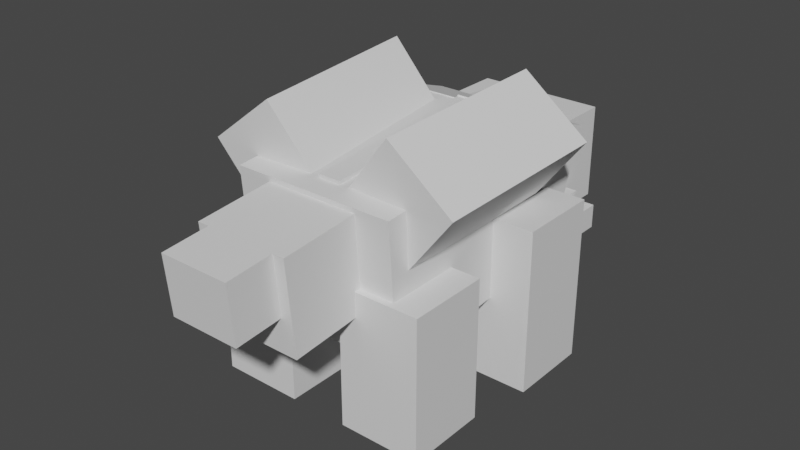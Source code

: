 # Source: grotle.blend  (saved by Blender 2.81.16; exported with 4.5.12 LTS)
import bpy
from mathutils import Matrix  # noqa: F401  (used for matrix-valued properties, if any)

bpy.ops.wm.read_factory_settings(use_empty=True)
scene = bpy.context.scene
scene.name = 'Scene'

# ---- collections
col_collection = bpy.data.collections.new('Collection'); scene.collection.children.link(col_collection)

# ---- materials (node trees are filled in below, after node groups)
mat_default_obj = bpy.data.materials.new('Default OBJ')
mat_default_obj.use_transparent_shadow = False

# ---- material node trees
mat_default_obj.use_nodes = True; mat_default_obj.node_tree.nodes.clear()
_N = mat_default_obj.node_tree.nodes; _L = mat_default_obj.node_tree.links
n0 = _N.new('ShaderNodeOutputMaterial'); n0.name = 'Material Output'; n0.location = (300, 300)
n1 = _N.new('ShaderNodeBsdfPrincipled'); n1.name = 'Principled BSDF'; n1.location = (10, 300)
n1.distribution = 'GGX'
n1.subsurface_method = 'BURLEY'
n1.inputs[3].default_value = 1.45
n1.inputs[27].default_value = (0.0, 0.0, 0.0, 1.0)
n1.inputs[28].default_value = 1.0
_L.new(n1.outputs[0], n0.inputs[0])
n0.is_active_output = True

# ---- world
world_world = bpy.data.worlds.new('World'); scene.world = world_world
world_world.use_nodes = True; world_world.node_tree.nodes.clear()
_N = world_world.node_tree.nodes; _L = world_world.node_tree.links
n0 = _N.new('ShaderNodeOutputWorld'); n0.name = 'World Output'; n0.location = (300, 300)
n1 = _N.new('ShaderNodeBackground'); n1.name = 'Background'; n1.location = (10, 300)
n1.inputs[0].default_value = (0.05088, 0.05088, 0.05088, 1.0)
_L.new(n1.outputs[0], n0.inputs[0])
n0.is_active_output = True
world_world.color = (0.05088, 0.05088, 0.05088)
world_world.use_sun_shadow = False
world_world.sun_shadow_jitter_overblur = 0.0

# ---- meshes
me_head = bpy.data.meshes.new('Head')
me_head.from_pydata([(0.3438, -0.1598, -0.4149), (-0.3438, -0.1598, -0.4149), (-0.3438, 0.3402, -0.4149), (0.3438, 0.3402, -0.4149), (-0.3438, -0.1598, 0.02256), (0.3438, -0.1598, 0.02256), (0.3438, 0.3402, 0.02256), (-0.3438, 0.3402, 0.02256)], [], [(0, 1, 2, 3), (4, 5, 6, 7), (3, 2, 7, 6), (5, 4, 1, 0), (5, 0, 3, 6), (1, 4, 7, 2)])
_uv = me_head.uv_layers.new(name='UVMap')
_uv.uv.foreach_set('vector', [0.05469, 0.1094, 0.1406, 0.1094, 0.1406, 0.1719, 0.05469, 0.1719, 0.1953, 0.1094, 0.2812, 0.1094, 0.2812, 0.1719, 0.1953, 0.1719, 0.05469, 0.1719, 0.1406, 0.1719, 0.1406, 0.2266, 0.05469, 0.2266, 0.1406, 0.1719, 0.2266, 0.1719, 0.2266, 0.2266, 0.1406, 0.2266, 0.0, 0.1094, 0.05469, 0.1094, 0.05469, 0.1719, 0.0, 0.1719, 0.1406, 0.1094, 0.1953, 0.1094, 0.1953, 0.1719, 0.1406, 0.1719])
me_head.materials.append(mat_default_obj)
me_head.use_remesh_fix_poles = True
me_head.use_remesh_preserve_attributes = False
me_head.use_mirror_vertex_groups = False
me_head.update()
me_headchild = bpy.data.meshes.new('HeadChild')
me_headchild.from_pydata([(0.25, -0.04625, -0.1203), (-0.25, -0.04625, -0.1203), (-0.25, 0.01578, -0.1279), (0.25, 0.01578, -0.1279), (-0.25, -0.01578, 0.1279), (0.25, -0.01578, 0.1279), (0.25, 0.04625, 0.1203), (-0.25, 0.04625, 0.1203)], [], [(0, 1, 2, 3), (4, 5, 6, 7), (3, 2, 7, 6), (5, 4, 1, 0), (5, 0, 3, 6), (1, 4, 7, 2)])
_uv = me_headchild.uv_layers.new(name='UVMap')
_uv.uv.foreach_set('vector', [0.03125, 0.05469, 0.09375, 0.05469, 0.09375, 0.0625, 0.03125, 0.0625, 0.125, 0.05469, 0.1875, 0.05469, 0.1875, 0.0625, 0.125, 0.0625, 0.03125, 0.0625, 0.09375, 0.0625, 0.09375, 0.09375, 0.03125, 0.09375, 0.09375, 0.0625, 0.1562, 0.0625, 0.1562, 0.09375, 0.09375, 0.09375, 0.0, 0.05469, 0.03125, 0.05469, 0.03125, 0.0625, 0.0, 0.0625, 0.09375, 0.05469, 0.125, 0.05469, 0.125, 0.0625, 0.09375, 0.0625])
me_headchild.materials.append(mat_default_obj)
me_headchild.use_remesh_fix_poles = True
me_headchild.use_remesh_preserve_attributes = False
me_headchild.use_mirror_vertex_groups = False
me_headchild.update()
me_headchild_000 = bpy.data.meshes.new('HeadChild.000')
me_headchild_000.from_pydata([(0.2812, -0.2536, -0.3524), (-0.2812, -0.2536, -0.3524), (-0.2812, -0.1286, -0.3524), (0.2812, -0.1286, -0.3524), (-0.2812, -0.2536, 0.08506), (0.2812, -0.2536, 0.08506), (0.2812, -0.1286, 0.08506), (-0.2812, -0.1286, 0.08506)], [], [(0, 1, 2, 3), (4, 5, 6, 7), (3, 2, 7, 6), (5, 4, 1, 0), (5, 0, 3, 6), (1, 4, 7, 2)])
_uv = me_headchild_000.uv_layers.new(name='UVMap')
_uv.uv.foreach_set('vector', [0.3438, 0.1562, 0.4141, 0.1562, 0.4141, 0.1719, 0.3438, 0.1719, 0.4688, 0.1562, 0.5391, 0.1562, 0.5391, 0.1719, 0.4688, 0.1719, 0.3438, 0.1719, 0.4141, 0.1719, 0.4141, 0.2266, 0.3438, 0.2266, 0.4141, 0.1719, 0.4844, 0.1719, 0.4844, 0.2266, 0.4141, 0.2266, 0.2891, 0.1562, 0.3438, 0.1562, 0.3438, 0.1719, 0.2891, 0.1719, 0.4141, 0.1562, 0.4688, 0.1562, 0.4688, 0.1719, 0.4141, 0.1719])
me_headchild_000.materials.append(mat_default_obj)
me_headchild_000.use_remesh_fix_poles = True
me_headchild_000.use_remesh_preserve_attributes = False
me_headchild_000.use_mirror_vertex_groups = False
me_headchild_000.update()
me_headchild_001 = bpy.data.meshes.new('HeadChild.001')
me_headchild_001.from_pydata([(0.0625, -0.09375, -0.09375), (-0.0625, -0.09375, -0.09375), (-0.0625, 0.09375, -0.09375), (0.0625, 0.09375, -0.09375), (-0.0625, -0.09375, 0.09375), (0.0625, -0.09375, 0.09375), (0.0625, 0.09375, 0.09375), (-0.0625, 0.09375, 0.09375)], [], [(0, 1, 2, 3), (4, 5, 6, 7), (3, 2, 7, 6), (5, 4, 1, 0), (5, 0, 3, 6), (1, 4, 7, 2)])
_uv = me_headchild_001.uv_layers.new(name='UVMap')
_uv.uv.foreach_set('vector', [0.02344, 0.007813, 0.03906, 0.007813, 0.03906, 0.03125, 0.02344, 0.03125, 0.0625, 0.007813, 0.07812, 0.007813, 0.07812, 0.03125, 0.0625, 0.03125, 0.02344, 0.03125, 0.03906, 0.03125, 0.03906, 0.05469, 0.02344, 0.05469, 0.03906, 0.03125, 0.05469, 0.03125, 0.05469, 0.05469, 0.03906, 0.05469, 0.0, 0.007813, 0.02344, 0.007813, 0.02344, 0.03125, 0.0, 0.03125, 0.03906, 0.007813, 0.0625, 0.007813, 0.0625, 0.03125, 0.03906, 0.03125])
me_headchild_001.materials.append(mat_default_obj)
me_headchild_001.use_remesh_fix_poles = True
me_headchild_001.use_remesh_preserve_attributes = False
me_headchild_001.use_mirror_vertex_groups = False
me_headchild_001.update()
me_headchild_002 = bpy.data.meshes.new('HeadChild.002')
me_headchild_002.from_pydata([(0.0625, -0.0625, -0.0625), (-0.0625, -0.0625, -0.0625), (-0.0625, 0.0625, -0.0625), (0.0625, 0.0625, -0.0625), (-0.0625, -0.0625, 0.0625), (0.0625, -0.0625, 0.0625), (0.0625, 0.0625, 0.0625), (-0.0625, 0.0625, 0.0625)], [], [(0, 1, 2, 3), (4, 5, 6, 7), (3, 2, 7, 6), (5, 4, 1, 0), (5, 0, 3, 6), (1, 4, 7, 2)])
_uv = me_headchild_002.uv_layers.new(name='UVMap')
_uv.uv.foreach_set('vector', [0.1016, 0.02344, 0.1172, 0.02344, 0.1172, 0.03906, 0.1016, 0.03906, 0.1328, 0.02344, 0.1484, 0.02344, 0.1484, 0.03906, 0.1328, 0.03906, 0.1016, 0.03906, 0.1172, 0.03906, 0.1172, 0.05469, 0.1016, 0.05469, 0.1172, 0.03906, 0.1328, 0.03906, 0.1328, 0.05469, 0.1172, 0.05469, 0.08594, 0.02344, 0.1016, 0.02344, 0.1016, 0.03906, 0.08594, 0.03906, 0.1172, 0.02344, 0.1328, 0.02344, 0.1328, 0.03906, 0.1172, 0.03906])
me_headchild_002.materials.append(mat_default_obj)
me_headchild_002.use_remesh_fix_poles = True
me_headchild_002.use_remesh_preserve_attributes = False
me_headchild_002.use_mirror_vertex_groups = False
me_headchild_002.update()
me_headchild_003 = bpy.data.meshes.new('HeadChild.003')
me_headchild_003.from_pydata([(0.0625, -0.09375, -0.09375), (-0.0625, -0.09375, -0.09375), (-0.0625, 0.09375, -0.09375), (0.0625, 0.09375, -0.09375), (-0.0625, -0.09375, 0.09375), (0.0625, -0.09375, 0.09375), (0.0625, 0.09375, 0.09375), (-0.0625, 0.09375, 0.09375)], [], [(0, 1, 2, 3), (4, 5, 6, 7), (3, 2, 7, 6), (5, 4, 1, 0), (5, 0, 3, 6), (1, 4, 7, 2)])
_uv = me_headchild_003.uv_layers.new(name='UVMap')
_uv.uv.foreach_set('vector', [0.02344, 0.007813, 0.03906, 0.007813, 0.03906, 0.03125, 0.02344, 0.03125, 0.0625, 0.007813, 0.07812, 0.007813, 0.07812, 0.03125, 0.0625, 0.03125, 0.02344, 0.03125, 0.03906, 0.03125, 0.03906, 0.05469, 0.02344, 0.05469, 0.03906, 0.03125, 0.05469, 0.03125, 0.05469, 0.05469, 0.03906, 0.05469, 0.0, 0.007813, 0.02344, 0.007813, 0.02344, 0.03125, 0.0, 0.03125, 0.03906, 0.007813, 0.0625, 0.007813, 0.0625, 0.03125, 0.03906, 0.03125])
me_headchild_003.materials.append(mat_default_obj)
me_headchild_003.use_remesh_fix_poles = True
me_headchild_003.use_remesh_preserve_attributes = False
me_headchild_003.use_mirror_vertex_groups = False
me_headchild_003.update()
me_headchild_004 = bpy.data.meshes.new('HeadChild.004')
me_headchild_004.from_pydata([(0.0625, -0.0625, -0.0625), (-0.0625, -0.0625, -0.0625), (-0.0625, 0.0625, -0.0625), (0.0625, 0.0625, -0.0625), (-0.0625, -0.0625, 0.0625), (0.0625, -0.0625, 0.0625), (0.0625, 0.0625, 0.0625), (-0.0625, 0.0625, 0.0625)], [], [(0, 1, 2, 3), (4, 5, 6, 7), (3, 2, 7, 6), (5, 4, 1, 0), (5, 0, 3, 6), (1, 4, 7, 2)])
_uv = me_headchild_004.uv_layers.new(name='UVMap')
_uv.uv.foreach_set('vector', [0.1016, 0.02344, 0.1172, 0.02344, 0.1172, 0.03906, 0.1016, 0.03906, 0.1328, 0.02344, 0.1484, 0.02344, 0.1484, 0.03906, 0.1328, 0.03906, 0.1016, 0.03906, 0.1172, 0.03906, 0.1172, 0.05469, 0.1016, 0.05469, 0.1172, 0.03906, 0.1328, 0.03906, 0.1328, 0.05469, 0.1172, 0.05469, 0.08594, 0.02344, 0.1016, 0.02344, 0.1016, 0.03906, 0.08594, 0.03906, 0.1172, 0.02344, 0.1328, 0.02344, 0.1328, 0.03906, 0.1172, 0.03906])
me_headchild_004.materials.append(mat_default_obj)
me_headchild_004.use_remesh_fix_poles = True
me_headchild_004.use_remesh_preserve_attributes = False
me_headchild_004.use_mirror_vertex_groups = False
me_headchild_004.update()
me_headchild_005 = bpy.data.meshes.new('HeadChild.005')
me_headchild_005.from_pydata([(0.1562, -0.1973, -0.01184), (-0.1562, -0.1973, -0.01184), (-0.1562, 0.1649, -0.1089), (0.1562, 0.1649, -0.1089), (-0.1562, -0.1649, 0.1089), (0.1562, -0.1649, 0.1089), (0.1562, 0.1973, 0.01184), (-0.1562, 0.1973, 0.01184)], [], [(0, 1, 2, 3), (4, 5, 6, 7), (3, 2, 7, 6), (5, 4, 1, 0), (5, 0, 3, 6), (1, 4, 7, 2)])
_uv = me_headchild_005.uv_layers.new(name='UVMap')
_uv.uv.foreach_set('vector', [0.2969, 0.07031, 0.3359, 0.07031, 0.3359, 0.1172, 0.2969, 0.1172, 0.3516, 0.07031, 0.3906, 0.07031, 0.3906, 0.1172, 0.3516, 0.1172, 0.2969, 0.1172, 0.3359, 0.1172, 0.3359, 0.1328, 0.2969, 0.1328, 0.3359, 0.1172, 0.375, 0.1172, 0.375, 0.1328, 0.3359, 0.1328, 0.2812, 0.07031, 0.2969, 0.07031, 0.2969, 0.1172, 0.2812, 0.1172, 0.3359, 0.07031, 0.3516, 0.07031, 0.3516, 0.1172, 0.3359, 0.1172])
me_headchild_005.materials.append(mat_default_obj)
me_headchild_005.use_remesh_fix_poles = True
me_headchild_005.use_remesh_preserve_attributes = False
me_headchild_005.use_mirror_vertex_groups = False
me_headchild_005.update()
me_headchild_006 = bpy.data.meshes.new('HeadChild.006')
me_headchild_006.from_pydata([(0.125, -0.08543, -0.07346), (-0.125, -0.08543, -0.07346), (-0.125, 0.1007, -0.05061), (0.125, 0.1007, -0.05061), (-0.125, -0.1007, 0.05061), (0.125, -0.1007, 0.05061), (0.125, 0.08543, 0.07346), (-0.125, 0.08543, 0.07346)], [], [(0, 1, 2, 3), (4, 5, 6, 7), (3, 2, 7, 6), (5, 4, 1, 0), (5, 0, 3, 6), (1, 4, 7, 2)])
_uv = me_headchild_006.uv_layers.new(name='UVMap')
_uv.uv.foreach_set('vector', [0.2969, 0.02344, 0.3281, 0.02344, 0.3281, 0.04688, 0.2969, 0.04688, 0.3438, 0.02344, 0.375, 0.02344, 0.375, 0.04688, 0.3438, 0.04688, 0.2969, 0.04688, 0.3281, 0.04688, 0.3281, 0.0625, 0.2969, 0.0625, 0.3281, 0.04688, 0.3594, 0.04688, 0.3594, 0.0625, 0.3281, 0.0625, 0.2812, 0.02344, 0.2969, 0.02344, 0.2969, 0.04688, 0.2812, 0.04688, 0.3281, 0.02344, 0.3438, 0.02344, 0.3438, 0.04688, 0.3281, 0.04688])
me_headchild_006.materials.append(mat_default_obj)
me_headchild_006.use_remesh_fix_poles = True
me_headchild_006.use_remesh_preserve_attributes = False
me_headchild_006.use_mirror_vertex_groups = False
me_headchild_006.update()
me_leg3 = bpy.data.meshes.new('leg3')
me_leg3.from_pydata([(0.2188, -0.875, -0.2188), (-0.2188, -0.875, -0.2188), (-0.2188, 0.0, -0.2188), (0.2188, 0.0, -0.2188), (-0.2188, -0.875, 0.2188), (0.2188, -0.875, 0.2188), (0.2188, 0.0, 0.2188), (-0.2188, 0.0, 0.2188)], [], [(0, 1, 2, 3), (4, 5, 6, 7), (3, 2, 7, 6), (5, 4, 1, 0), (5, 0, 3, 6), (1, 4, 7, 2)])
_uv = me_leg3.uv_layers.new(name='UVMap')
_uv.uv.foreach_set('vector', [0.6797, 0.5781, 0.7344, 0.5781, 0.7344, 0.6875, 0.6797, 0.6875, 0.7891, 0.5781, 0.8438, 0.5781, 0.8438, 0.6875, 0.7891, 0.6875, 0.6797, 0.6875, 0.7344, 0.6875, 0.7344, 0.7422, 0.6797, 0.7422, 0.7344, 0.6875, 0.7891, 0.6875, 0.7891, 0.7422, 0.7344, 0.7422, 0.625, 0.5781, 0.6797, 0.5781, 0.6797, 0.6875, 0.625, 0.6875, 0.7344, 0.5781, 0.7891, 0.5781, 0.7891, 0.6875, 0.7344, 0.6875])
me_leg3.materials.append(mat_default_obj)
me_leg3.use_remesh_fix_poles = True
me_leg3.use_remesh_preserve_attributes = False
me_leg3.use_mirror_vertex_groups = False
me_leg3.update()
me_belly = bpy.data.meshes.new('Belly')
me_belly.from_pydata([(0.4062, -0.0625, -0.5625), (-0.4062, -0.0625, -0.5625), (-0.4062, 0.0625, -0.5625), (0.4062, 0.0625, -0.5625), (-0.4062, -0.0625, 0.5625), (0.4062, -0.0625, 0.5625), (0.4062, 0.0625, 0.5625), (-0.4062, 0.0625, 0.5625)], [], [(0, 1, 2, 3), (4, 5, 6, 7), (3, 2, 7, 6), (5, 4, 1, 0), (5, 0, 3, 6), (1, 4, 7, 2)])
_uv = me_belly.uv_layers.new(name='UVMap')
_uv.uv.foreach_set('vector', [0.1406, 0.4531, 0.2422, 0.4531, 0.2422, 0.4688, 0.1406, 0.4688, 0.3828, 0.4531, 0.4844, 0.4531, 0.4844, 0.4688, 0.3828, 0.4688, 0.1406, 0.4688, 0.2422, 0.4688, 0.2422, 0.6094, 0.1406, 0.6094, 0.2422, 0.4688, 0.3438, 0.4688, 0.3438, 0.6094, 0.2422, 0.6094, 0.0, 0.4531, 0.1406, 0.4531, 0.1406, 0.4688, 0.0, 0.4688, 0.2422, 0.4531, 0.3828, 0.4531, 0.3828, 0.4688, 0.2422, 0.4688])
me_belly.materials.append(mat_default_obj)
me_belly.use_remesh_fix_poles = True
me_belly.use_remesh_preserve_attributes = False
me_belly.use_mirror_vertex_groups = False
me_belly.update()
me_tail_base = bpy.data.meshes.new('Tail_base')
me_tail_base.from_pydata([(0.25, -0.23, -0.2397), (-0.25, -0.23, -0.2397), (-0.25, 0.2681, -0.1961), (0.25, 0.2681, -0.1961), (-0.25, -0.2681, 0.1961), (0.25, -0.2681, 0.1961), (0.25, 0.23, 0.2397), (-0.25, 0.23, 0.2397)], [], [(0, 1, 2, 3), (4, 5, 6, 7), (3, 2, 7, 6), (5, 4, 1, 0), (5, 0, 3, 6), (1, 4, 7, 2)])
_uv = me_tail_base.uv_layers.new(name='UVMap')
_uv.uv.foreach_set('vector', [0.05469, 0.3203, 0.1172, 0.3203, 0.1172, 0.3828, 0.05469, 0.3828, 0.1719, 0.3203, 0.2344, 0.3203, 0.2344, 0.3828, 0.1719, 0.3828, 0.05469, 0.3828, 0.1172, 0.3828, 0.1172, 0.4375, 0.05469, 0.4375, 0.1172, 0.3828, 0.1797, 0.3828, 0.1797, 0.4375, 0.1172, 0.4375, 0.0, 0.3203, 0.05469, 0.3203, 0.05469, 0.3828, 0.0, 0.3828, 0.1172, 0.3203, 0.1719, 0.3203, 0.1719, 0.3828, 0.1172, 0.3828])
me_tail_base.materials.append(mat_default_obj)
me_tail_base.use_remesh_fix_poles = True
me_tail_base.use_remesh_preserve_attributes = False
me_tail_base.use_mirror_vertex_groups = False
me_tail_base.update()
me_shrub_left = bpy.data.meshes.new('Shrub_Left')
me_shrub_left.from_pydata([(0.2866, -0.01151, -0.4829), (-0.05816, -0.2809, -0.4829), (-0.3269, 0.06305, -0.4523), (0.0179, 0.3324, -0.4523), (-0.0179, -0.3324, 0.4523), (0.3269, -0.06305, 0.4523), (0.05816, 0.2809, 0.4829), (-0.2866, 0.01151, 0.4829)], [], [(0, 1, 2, 3), (4, 5, 6, 7), (3, 2, 7, 6), (5, 4, 1, 0), (5, 0, 3, 6), (1, 4, 7, 2)])
_uv = me_shrub_left.uv_layers.new(name='UVMap')
_uv.uv.foreach_set('vector', [0.7734, 0.8281, 0.8281, 0.8281, 0.8281, 0.8828, 0.7734, 0.8828, 0.9453, 0.8281, 1.0, 0.8281, 1.0, 0.8828, 0.9453, 0.8828, 0.7734, 0.8828, 0.8281, 0.8828, 0.8281, 1.0, 0.7734, 1.0, 0.8281, 0.8828, 0.8828, 0.8828, 0.8828, 1.0, 0.8281, 1.0, 0.6562, 0.8281, 0.7734, 0.8281, 0.7734, 0.8828, 0.6562, 0.8828, 0.8281, 0.8281, 0.9453, 0.8281, 0.9453, 0.8828, 0.8281, 0.8828])
me_shrub_left.materials.append(mat_default_obj)
me_shrub_left.use_remesh_fix_poles = True
me_shrub_left.use_remesh_preserve_attributes = False
me_shrub_left.use_mirror_vertex_groups = False
me_shrub_left.update()
me_leg2 = bpy.data.meshes.new('leg2')
me_leg2.from_pydata([(0.2188, -0.75, -0.2188), (-0.2188, -0.75, -0.2188), (-0.2188, 0.0, -0.2188), (0.2188, 0.0, -0.2188), (-0.2188, -0.75, 0.2188), (0.2188, -0.75, 0.2188), (0.2188, 0.0, 0.2188), (-0.2188, 0.0, 0.2188)], [], [(0, 1, 2, 3), (4, 5, 6, 7), (3, 2, 7, 6), (5, 4, 1, 0), (5, 0, 3, 6), (1, 4, 7, 2)])
_uv = me_leg2.uv_layers.new(name='UVMap')
_uv.uv.foreach_set('vector', [0.6797, 0.4141, 0.7344, 0.4141, 0.7344, 0.5078, 0.6797, 0.5078, 0.7891, 0.4141, 0.8438, 0.4141, 0.8438, 0.5078, 0.7891, 0.5078, 0.6797, 0.5078, 0.7344, 0.5078, 0.7344, 0.5625, 0.6797, 0.5625, 0.7344, 0.5078, 0.7891, 0.5078, 0.7891, 0.5625, 0.7344, 0.5625, 0.625, 0.4141, 0.6797, 0.4141, 0.6797, 0.5078, 0.625, 0.5078, 0.7344, 0.4141, 0.7891, 0.4141, 0.7891, 0.5078, 0.7344, 0.5078])
me_leg2.materials.append(mat_default_obj)
me_leg2.use_remesh_fix_poles = True
me_leg2.use_remesh_preserve_attributes = False
me_leg2.use_mirror_vertex_groups = False
me_leg2.update()
me_leg1 = bpy.data.meshes.new('leg1')
me_leg1.from_pydata([(0.2188, -0.75, -0.2188), (-0.2188, -0.75, -0.2188), (-0.2188, 0.0, -0.2188), (0.2188, 0.0, -0.2188), (-0.2188, -0.75, 0.2188), (0.2188, -0.75, 0.2188), (0.2188, 0.0, 0.2188), (-0.2188, 0.0, 0.2188)], [], [(0, 1, 2, 3), (4, 5, 6, 7), (3, 2, 7, 6), (5, 4, 1, 0), (5, 0, 3, 6), (1, 4, 7, 2)])
_uv = me_leg1.uv_layers.new(name='UVMap')
_uv.uv.foreach_set('vector', [0.6797, 0.4141, 0.7344, 0.4141, 0.7344, 0.5078, 0.6797, 0.5078, 0.7891, 0.4141, 0.8438, 0.4141, 0.8438, 0.5078, 0.7891, 0.5078, 0.6797, 0.5078, 0.7344, 0.5078, 0.7344, 0.5625, 0.6797, 0.5625, 0.7344, 0.5078, 0.7891, 0.5078, 0.7891, 0.5625, 0.7344, 0.5625, 0.625, 0.4141, 0.6797, 0.4141, 0.6797, 0.5078, 0.625, 0.5078, 0.7344, 0.4141, 0.7891, 0.4141, 0.7891, 0.5078, 0.7344, 0.5078])
me_leg1.materials.append(mat_default_obj)
me_leg1.use_remesh_fix_poles = True
me_leg1.use_remesh_preserve_attributes = False
me_leg1.use_mirror_vertex_groups = False
me_leg1.update()
me_leg4 = bpy.data.meshes.new('leg4')
me_leg4.from_pydata([(0.2188, -0.875, -0.2188), (-0.2188, -0.875, -0.2188), (-0.2188, 0.0, -0.2188), (0.2188, 0.0, -0.2188), (-0.2188, -0.875, 0.2188), (0.2188, -0.875, 0.2188), (0.2188, 0.0, 0.2188), (-0.2188, 0.0, 0.2188)], [], [(0, 1, 2, 3), (4, 5, 6, 7), (3, 2, 7, 6), (5, 4, 1, 0), (5, 0, 3, 6), (1, 4, 7, 2)])
_uv = me_leg4.uv_layers.new(name='UVMap')
_uv.uv.foreach_set('vector', [0.6797, 0.5781, 0.7344, 0.5781, 0.7344, 0.6875, 0.6797, 0.6875, 0.7891, 0.5781, 0.8438, 0.5781, 0.8438, 0.6875, 0.7891, 0.6875, 0.6797, 0.6875, 0.7344, 0.6875, 0.7344, 0.7422, 0.6797, 0.7422, 0.7344, 0.6875, 0.7891, 0.6875, 0.7891, 0.7422, 0.7344, 0.7422, 0.625, 0.5781, 0.6797, 0.5781, 0.6797, 0.6875, 0.625, 0.6875, 0.7344, 0.5781, 0.7891, 0.5781, 0.7891, 0.6875, 0.7344, 0.6875])
me_leg4.materials.append(mat_default_obj)
me_leg4.use_remesh_fix_poles = True
me_leg4.use_remesh_preserve_attributes = False
me_leg4.use_mirror_vertex_groups = False
me_leg4.update()
me_body_ridgept2 = bpy.data.meshes.new('Body_ridgept2')
me_body_ridgept2.from_pydata([(0.0625, 0.003704, -0.501), (-0.0625, 0.003704, -0.501), (-0.0625, 0.06605, -0.4966), (0.0625, 0.06605, -0.4966), (-0.0625, -0.06605, 0.4966), (0.0625, -0.06605, 0.4966), (0.0625, -0.003705, 0.501), (-0.0625, -0.003705, 0.501)], [], [(0, 1, 2, 3), (4, 5, 6, 7), (3, 2, 7, 6), (5, 4, 1, 0), (5, 0, 3, 6), (1, 4, 7, 2)])
_uv = me_body_ridgept2.uv_layers.new(name='UVMap')
_uv.uv.foreach_set('vector', [0.4609, 0.625, 0.4766, 0.625, 0.4766, 0.6328, 0.4609, 0.6328, 0.6016, 0.625, 0.6172, 0.625, 0.6172, 0.6328, 0.6016, 0.6328, 0.4609, 0.6328, 0.4766, 0.6328, 0.4766, 0.7578, 0.4609, 0.7578, 0.4766, 0.6328, 0.4922, 0.6328, 0.4922, 0.7578, 0.4766, 0.7578, 0.3359, 0.625, 0.4609, 0.625, 0.4609, 0.6328, 0.3359, 0.6328, 0.4766, 0.625, 0.6016, 0.625, 0.6016, 0.6328, 0.4766, 0.6328])
me_body_ridgept2.materials.append(mat_default_obj)
me_body_ridgept2.use_remesh_fix_poles = True
me_body_ridgept2.use_remesh_preserve_attributes = False
me_body_ridgept2.use_mirror_vertex_groups = False
me_body_ridgept2.update()
me_shrub_right = bpy.data.meshes.new('Shrub_Right')
me_shrub_right.from_pydata([(0.05816, -0.2809, -0.4829), (-0.2866, -0.01151, -0.4829), (-0.0179, 0.3324, -0.4523), (0.3269, 0.06305, -0.4523), (-0.3269, -0.06305, 0.4523), (0.0179, -0.3324, 0.4523), (0.2866, 0.01151, 0.4829), (-0.05816, 0.2809, 0.4829)], [], [(0, 1, 2, 3), (4, 5, 6, 7), (3, 2, 7, 6), (5, 4, 1, 0), (5, 0, 3, 6), (1, 4, 7, 2)])
_uv = me_shrub_right.uv_layers.new(name='UVMap')
_uv.uv.foreach_set('vector', [0.7734, 0.8281, 0.8281, 0.8281, 0.8281, 0.8828, 0.7734, 0.8828, 0.9453, 0.8281, 1.0, 0.8281, 1.0, 0.8828, 0.9453, 0.8828, 0.7734, 0.8828, 0.8281, 0.8828, 0.8281, 1.0, 0.7734, 1.0, 0.8281, 0.8828, 0.8828, 0.8828, 0.8828, 1.0, 0.8281, 1.0, 0.6562, 0.8281, 0.7734, 0.8281, 0.7734, 0.8828, 0.6562, 0.8828, 0.8281, 0.8281, 0.9453, 0.8281, 0.9453, 0.8828, 0.8281, 0.8828])
me_shrub_right.materials.append(mat_default_obj)
me_shrub_right.use_remesh_fix_poles = True
me_shrub_right.use_remesh_preserve_attributes = False
me_shrub_right.use_mirror_vertex_groups = False
me_shrub_right.update()
me_tail_pt2 = bpy.data.meshes.new('Tail_pt2')
me_tail_pt2.from_pydata([(0.1875, -0.1448, -0.1381), (-0.1875, -0.1448, -0.1381), (-0.1875, 0.1665, -0.1109), (0.1875, 0.1665, -0.1109), (-0.1875, -0.1665, 0.1109), (0.1875, -0.1665, 0.1109), (0.1875, 0.1448, 0.1381), (-0.1875, 0.1448, 0.1381)], [], [(0, 1, 2, 3), (4, 5, 6, 7), (3, 2, 7, 6), (5, 4, 1, 0), (5, 0, 3, 6), (1, 4, 7, 2)])
_uv = me_tail_pt2.uv_layers.new(name='UVMap')
_uv.uv.foreach_set('vector', [0.03125, 0.2422, 0.07812, 0.2422, 0.07812, 0.2812, 0.03125, 0.2812, 0.1094, 0.2422, 0.1562, 0.2422, 0.1562, 0.2812, 0.1094, 0.2812, 0.03125, 0.2812, 0.07812, 0.2812, 0.07812, 0.3125, 0.03125, 0.3125, 0.07812, 0.2812, 0.125, 0.2812, 0.125, 0.3125, 0.07812, 0.3125, 0.0, 0.2422, 0.03125, 0.2422, 0.03125, 0.2812, 0.0, 0.2812, 0.07812, 0.2422, 0.1094, 0.2422, 0.1094, 0.2812, 0.07812, 0.2812])
me_tail_pt2.materials.append(mat_default_obj)
me_tail_pt2.use_remesh_fix_poles = True
me_tail_pt2.use_remesh_preserve_attributes = False
me_tail_pt2.use_mirror_vertex_groups = False
me_tail_pt2.update()
me_body_ridge = bpy.data.meshes.new('Body_ridge')
me_body_ridge.from_pydata([(0.0625, -0.08766, -0.1687), (-0.0625, -0.08766, -0.1687), (-0.0625, -0.02822, -0.188), (0.0625, -0.02822, -0.188), (-0.0625, 0.02822, 0.188), (0.0625, 0.02822, 0.188), (0.0625, 0.08766, 0.1687), (-0.0625, 0.08766, 0.1687)], [], [(0, 1, 2, 3), (4, 5, 6, 7), (3, 2, 7, 6), (5, 4, 1, 0), (5, 0, 3, 6), (1, 4, 7, 2)])
_uv = me_body_ridge.uv_layers.new(name='UVMap')
_uv.uv.foreach_set('vector', [0.3672, 0.7031, 0.3828, 0.7031, 0.3828, 0.7109, 0.3672, 0.7109, 0.4297, 0.7031, 0.4453, 0.7031, 0.4453, 0.7109, 0.4297, 0.7109, 0.3672, 0.7109, 0.3828, 0.7109, 0.3828, 0.7578, 0.3672, 0.7578, 0.3828, 0.7109, 0.3984, 0.7109, 0.3984, 0.7578, 0.3828, 0.7578, 0.3203, 0.7031, 0.3672, 0.7031, 0.3672, 0.7109, 0.3203, 0.7109, 0.3828, 0.7031, 0.4297, 0.7031, 0.4297, 0.7109, 0.3828, 0.7109])
me_body_ridge.materials.append(mat_default_obj)
me_body_ridge.use_remesh_fix_poles = True
me_body_ridge.use_remesh_preserve_attributes = False
me_body_ridge.use_mirror_vertex_groups = False
me_body_ridge.update()
me_bodypt_2 = bpy.data.meshes.new('Bodypt_2')
me_bodypt_2.from_pydata([(0.4375, -0.4156, -0.0552), (-0.4375, -0.4156, -0.0552), (-0.4375, 0.2935, -0.2994), (0.4375, 0.2935, -0.2994), (-0.4375, -0.2935, 0.2994), (0.4375, -0.2935, 0.2994), (0.4375, 0.4156, 0.0552), (-0.4375, 0.4156, 0.0552)], [], [(0, 1, 2, 3), (4, 5, 6, 7), (3, 2, 7, 6), (5, 4, 1, 0), (5, 0, 3, 6), (1, 4, 7, 2)])
_uv = me_bodypt_2.uv_layers.new(name='UVMap')
_uv.uv.foreach_set('vector', [0.04688, 0.6172, 0.1562, 0.6172, 0.1562, 0.7109, 0.04688, 0.7109, 0.2031, 0.6172, 0.3125, 0.6172, 0.3125, 0.7109, 0.2031, 0.7109, 0.04688, 0.7109, 0.1562, 0.7109, 0.1562, 0.7578, 0.04688, 0.7578, 0.1562, 0.7109, 0.2656, 0.7109, 0.2656, 0.7578, 0.1562, 0.7578, 0.0, 0.6172, 0.04688, 0.6172, 0.04688, 0.7109, 0.0, 0.7109, 0.1562, 0.6172, 0.2031, 0.6172, 0.2031, 0.7109, 0.1562, 0.7109])
me_bodypt_2.materials.append(mat_default_obj)
me_bodypt_2.use_remesh_fix_poles = True
me_bodypt_2.use_remesh_preserve_attributes = False
me_bodypt_2.use_mirror_vertex_groups = False
me_bodypt_2.update()
me_body = bpy.data.meshes.new('Body')
me_body.from_pydata([(0.4375, -0.3348, -0.5873), (-0.4375, -0.3348, -0.5873), (-0.4375, 0.4133, -0.535), (0.4375, 0.4133, -0.535), (-0.4375, -0.4133, 0.535), (0.4375, -0.4133, 0.535), (0.4375, 0.3348, 0.5873), (-0.4375, 0.3348, 0.5873)], [], [(0, 1, 2, 3), (4, 5, 6, 7), (3, 2, 7, 6), (5, 4, 1, 0), (5, 0, 3, 6), (1, 4, 7, 2)])
_uv = me_body.uv_layers.new(name='UVMap')
_uv.uv.foreach_set('vector', [0.1406, 0.7656, 0.25, 0.7656, 0.25, 0.8594, 0.1406, 0.8594, 0.3906, 0.7656, 0.5, 0.7656, 0.5, 0.8594, 0.3906, 0.8594, 0.1406, 0.8594, 0.25, 0.8594, 0.25, 1.0, 0.1406, 1.0, 0.25, 0.8594, 0.3594, 0.8594, 0.3594, 1.0, 0.25, 1.0, 0.0, 0.7656, 0.1406, 0.7656, 0.1406, 0.8594, 0.0, 0.8594, 0.25, 0.7656, 0.3906, 0.7656, 0.3906, 0.8594, 0.25, 0.8594])
me_body.materials.append(mat_default_obj)
me_body.use_remesh_fix_poles = True
me_body.use_remesh_preserve_attributes = False
me_body.use_mirror_vertex_groups = False
me_body.update()

# ---- objects
ob_head = bpy.data.objects.new('Head', me_head)
ob_headchild = bpy.data.objects.new('HeadChild', me_headchild)
ob_headchild_000 = bpy.data.objects.new('HeadChild.000', me_headchild_000)
ob_headchild_001 = bpy.data.objects.new('HeadChild.001', me_headchild_001)
ob_headchild_002 = bpy.data.objects.new('HeadChild.002', me_headchild_002)
ob_headchild_003 = bpy.data.objects.new('HeadChild.003', me_headchild_003)
ob_headchild_004 = bpy.data.objects.new('HeadChild.004', me_headchild_004)
ob_headchild_005 = bpy.data.objects.new('HeadChild.005', me_headchild_005)
ob_headchild_006 = bpy.data.objects.new('HeadChild.006', me_headchild_006)
ob_leg3 = bpy.data.objects.new('leg3', me_leg3)
ob_belly = bpy.data.objects.new('Belly', me_belly)
ob_tail_base = bpy.data.objects.new('Tail_base', me_tail_base)
ob_shrub_left = bpy.data.objects.new('Shrub_Left', me_shrub_left)
ob_leg2 = bpy.data.objects.new('leg2', me_leg2)
ob_leg1 = bpy.data.objects.new('leg1', me_leg1)
ob_leg4 = bpy.data.objects.new('leg4', me_leg4)
ob_body_ridgept2 = bpy.data.objects.new('Body_ridgept2', me_body_ridgept2)
ob_shrub_right = bpy.data.objects.new('Shrub_Right', me_shrub_right)
ob_tail_pt2 = bpy.data.objects.new('Tail_pt2', me_tail_pt2)
ob_body_ridge = bpy.data.objects.new('Body_ridge', me_body_ridge)
ob_bodypt_2 = bpy.data.objects.new('Bodypt_2', me_bodypt_2)
ob_body = bpy.data.objects.new('Body', me_body)

# ---- transforms, parenting, visibility, modifiers, constraints
ob_head.parent = ob_body
ob_head.matrix_parent_inverse = Matrix(((1.0, 0.0, 0.0, -0.0), (0.0, -1.629e-07, 1.0, -0.8487), (0.0, -1.0, -1.629e-07, 2.503e-07), (-0.0, 0.0, -0.0, 1.0)))
ob_head.location = (0.0, 0.7663, 0.7898)
ob_head.rotation_euler = (1.571, -0.0, 0.0)
ob_head.lineart.crease_threshold = 0.0
ob_headchild.parent = ob_head
ob_headchild.matrix_parent_inverse = Matrix(((1.0, 0.0, 0.0, -0.0), (0.0, -1.629e-07, 1.0, -0.7898), (0.0, -1.0, -1.629e-07, 0.7663), (-0.0, 0.0, -0.0, 1.0)))
ob_headchild.location = (0.0, 0.9642, 1.106)
ob_headchild.rotation_euler = (1.571, -0.0, 0.0)
ob_headchild.lineart.crease_threshold = 0.0
ob_headchild_000.parent = ob_head
ob_headchild_000.matrix_parent_inverse = Matrix(((1.0, 0.0, 0.0, -0.0), (0.0, -1.629e-07, 1.0, -0.7898), (0.0, -1.0, -1.629e-07, 0.7663), (-0.0, 0.0, -0.0, 1.0)))
ob_headchild_000.location = (0.0, 0.7663, 0.7898)
ob_headchild_000.rotation_euler = (1.571, -0.0, 0.0)
ob_headchild_000.lineart.crease_threshold = 0.0
ob_headchild_001.parent = ob_head
ob_headchild_001.matrix_parent_inverse = Matrix(((1.0, 0.0, 0.0, -0.0), (0.0, -1.629e-07, 1.0, -0.7898), (0.0, -1.0, -1.629e-07, 0.7663), (-0.0, 0.0, -0.0, 1.0)))
ob_headchild_001.location = (-0.3438, 0.85, 0.6612)
ob_headchild_001.rotation_euler = (1.571, -0.0, 0.0)
ob_headchild_001.lineart.crease_threshold = 0.0
ob_headchild_002.parent = ob_head
ob_headchild_002.matrix_parent_inverse = Matrix(((1.0, 0.0, 0.0, -0.0), (0.0, -1.629e-07, 1.0, -0.7898), (0.0, -1.0, -1.629e-07, 0.7663), (-0.0, 0.0, -0.0, 1.0)))
ob_headchild_002.location = (-0.4688, 0.85, 0.6612)
ob_headchild_002.rotation_euler = (1.571, -0.0, 0.0)
ob_headchild_002.lineart.crease_threshold = 0.0
ob_headchild_003.parent = ob_head
ob_headchild_003.matrix_parent_inverse = Matrix(((1.0, 0.0, 0.0, -0.0), (0.0, -1.629e-07, 1.0, -0.7898), (0.0, -1.0, -1.629e-07, 0.7663), (-0.0, 0.0, -0.0, 1.0)))
ob_headchild_003.location = (0.3438, 0.85, 0.6612)
ob_headchild_003.rotation_euler = (1.571, -0.0, 0.0)
ob_headchild_003.lineart.crease_threshold = 0.0
ob_headchild_004.parent = ob_head
ob_headchild_004.matrix_parent_inverse = Matrix(((1.0, 0.0, 0.0, -0.0), (0.0, -1.629e-07, 1.0, -0.7898), (0.0, -1.0, -1.629e-07, 0.7663), (-0.0, 0.0, -0.0, 1.0)))
ob_headchild_004.location = (0.4688, 0.85, 0.6612)
ob_headchild_004.rotation_euler = (1.571, -0.0, 0.0)
ob_headchild_004.lineart.crease_threshold = 0.0
ob_headchild_005.parent = ob_head
ob_headchild_005.matrix_parent_inverse = Matrix(((1.0, 0.0, 0.0, -0.0), (0.0, -1.629e-07, 1.0, -0.7898), (0.0, -1.0, -1.629e-07, 0.7663), (-0.0, 0.0, -0.0, 1.0)))
ob_headchild_005.location = (0.0, 1.158, 0.7069)
ob_headchild_005.rotation_euler = (1.571, -0.0, 0.0)
ob_headchild_005.lineart.crease_threshold = 0.0
ob_headchild_006.parent = ob_head
ob_headchild_006.matrix_parent_inverse = Matrix(((1.0, 0.0, 0.0, -0.0), (0.0, -1.629e-07, 1.0, -0.7898), (0.0, -1.0, -1.629e-07, 0.7663), (-0.0, 0.0, -0.0, 1.0)))
ob_headchild_006.location = (0.0, 1.195, 0.9664)
ob_headchild_006.rotation_euler = (1.571, -0.0, 0.0)
ob_headchild_006.lineart.crease_threshold = 0.0
ob_leg3.parent = ob_body
ob_leg3.matrix_parent_inverse = Matrix(((1.0, 0.0, 0.0, -0.0), (0.0, -1.629e-07, 1.0, -0.8487), (0.0, -1.0, -1.629e-07, 2.503e-07), (-0.0, 0.0, -0.0, 1.0)))
ob_leg3.location = (0.4375, 0.375, 0.9112)
ob_leg3.rotation_euler = (1.571, -0.0, 0.0)
ob_leg3.lineart.crease_threshold = 0.0
ob_belly.parent = ob_body
ob_belly.matrix_parent_inverse = Matrix(((1.0, 0.0, 0.0, -0.0), (0.0, -1.629e-07, 1.0, -0.8487), (0.0, -1.0, -1.629e-07, 2.503e-07), (-0.0, 0.0, -0.0, 1.0)))
ob_belly.location = (0.03125, 0.0625, 0.63)
ob_belly.rotation_euler = (1.571, -0.0, 0.0)
ob_belly.lineart.crease_threshold = 0.0
ob_tail_base.parent = ob_body
ob_tail_base.matrix_parent_inverse = Matrix(((1.0, 0.0, 0.0, -0.0), (0.0, -1.629e-07, 1.0, -0.8487), (0.0, -1.0, -1.629e-07, 2.503e-07), (-0.0, 0.0, -0.0, 1.0)))
ob_tail_base.location = (0.0, -0.7601, 0.8917)
ob_tail_base.rotation_euler = (1.571, -0.0, 0.0)
ob_tail_base.lineart.crease_threshold = 0.0
ob_shrub_left.parent = ob_body
ob_shrub_left.matrix_parent_inverse = Matrix(((1.0, 0.0, 0.0, -0.0), (0.0, -1.629e-07, 1.0, -0.8487), (0.0, -1.0, -1.629e-07, 2.503e-07), (-0.0, 0.0, -0.0, 1.0)))
ob_shrub_left.location = (-0.4015, -0.005884, 1.21)
ob_shrub_left.rotation_euler = (1.571, -0.0, 0.0)
ob_shrub_left.lineart.crease_threshold = 0.0
ob_leg2.parent = ob_body
ob_leg2.matrix_parent_inverse = Matrix(((1.0, 0.0, 0.0, -0.0), (0.0, -1.629e-07, 1.0, -0.8487), (0.0, -1.0, -1.629e-07, 2.503e-07), (-0.0, 0.0, -0.0, 1.0)))
ob_leg2.location = (-0.375, -0.375, 0.7862)
ob_leg2.rotation_euler = (1.571, -0.0, 0.0)
ob_leg2.lineart.crease_threshold = 0.0
ob_leg1.parent = ob_body
ob_leg1.matrix_parent_inverse = Matrix(((1.0, 0.0, 0.0, -0.0), (0.0, -1.629e-07, 1.0, -0.8487), (0.0, -1.0, -1.629e-07, 2.503e-07), (-0.0, 0.0, -0.0, 1.0)))
ob_leg1.location = (0.375, -0.375, 0.7862)
ob_leg1.rotation_euler = (1.571, -0.0, 0.0)
ob_leg1.lineart.crease_threshold = 0.0
ob_leg4.parent = ob_body
ob_leg4.matrix_parent_inverse = Matrix(((1.0, 0.0, 0.0, -0.0), (0.0, -1.629e-07, 1.0, -0.8487), (0.0, -1.0, -1.629e-07, 2.503e-07), (-0.0, 0.0, -0.0, 1.0)))
ob_leg4.location = (-0.4375, 0.375, 0.9112)
ob_leg4.rotation_euler = (1.571, -0.0, 0.0)
ob_leg4.lineart.crease_threshold = 0.0
ob_body_ridgept2.parent = ob_body
ob_body_ridgept2.matrix_parent_inverse = Matrix(((1.0, 0.0, 0.0, -0.0), (0.0, -1.629e-07, 1.0, -0.8487), (0.0, -1.0, -1.629e-07, 2.503e-07), (-0.0, 0.0, -0.0, 1.0)))
ob_body_ridgept2.location = (0.0, 0.03083, 1.214)
ob_body_ridgept2.rotation_euler = (1.571, -0.0, 0.0)
ob_body_ridgept2.lineart.crease_threshold = 0.0
ob_shrub_right.parent = ob_body
ob_shrub_right.matrix_parent_inverse = Matrix(((1.0, 0.0, 0.0, -0.0), (0.0, -1.629e-07, 1.0, -0.8487), (0.0, -1.0, -1.629e-07, 2.503e-07), (-0.0, 0.0, -0.0, 1.0)))
ob_shrub_right.location = (0.4015, -0.005884, 1.21)
ob_shrub_right.rotation_euler = (1.571, -0.0, 0.0)
ob_shrub_right.lineart.crease_threshold = 0.0
ob_tail_pt2.parent = ob_tail_base
ob_tail_pt2.matrix_parent_inverse = Matrix(((1.0, 0.0, 0.0, -0.0), (0.0, -1.629e-07, 1.0, -0.8917), (-0.0, -1.0, -1.629e-07, -0.7601), (-0.0, 0.0, -0.0, 1.0)))
ob_tail_pt2.location = (0.0, -1.111, 0.9551)
ob_tail_pt2.rotation_euler = (1.571, -0.0, 0.0)
ob_tail_pt2.lineart.crease_threshold = 0.0
ob_body_ridge.parent = ob_body
ob_body_ridge.matrix_parent_inverse = Matrix(((1.0, 0.0, 0.0, -0.0), (0.0, -1.629e-07, 1.0, -0.8487), (0.0, -1.0, -1.629e-07, 2.503e-07), (-0.0, 0.0, -0.0, 1.0)))
ob_body_ridge.location = (0.0, 0.699, 1.2)
ob_body_ridge.rotation_euler = (1.571, -0.0, 0.0)
ob_body_ridge.lineart.crease_threshold = 0.0
ob_bodypt_2.parent = ob_body
ob_bodypt_2.matrix_parent_inverse = Matrix(((1.0, 0.0, 0.0, -0.0), (0.0, -1.629e-07, 1.0, -0.8487), (0.0, -1.0, -1.629e-07, 2.503e-07), (-0.0, 0.0, -0.0, 1.0)))
ob_bodypt_2.location = (0.0, 0.589, 0.8508)
ob_bodypt_2.rotation_euler = (1.571, -0.0, 0.0)
ob_bodypt_2.lineart.crease_threshold = 0.0
ob_body.location = (0.0, 1.12e-07, 0.8487)
ob_body.rotation_euler = (1.571, -0.0, 0.0)
ob_body.lineart.crease_threshold = 0.0

# ---- collection membership
col_collection.objects.link(ob_head)
col_collection.objects.link(ob_headchild)
col_collection.objects.link(ob_headchild_000)
col_collection.objects.link(ob_headchild_001)
col_collection.objects.link(ob_headchild_002)
col_collection.objects.link(ob_headchild_003)
col_collection.objects.link(ob_headchild_004)
col_collection.objects.link(ob_headchild_005)
col_collection.objects.link(ob_headchild_006)
col_collection.objects.link(ob_leg3)
col_collection.objects.link(ob_belly)
col_collection.objects.link(ob_tail_base)
col_collection.objects.link(ob_shrub_left)
col_collection.objects.link(ob_leg2)
col_collection.objects.link(ob_leg1)
col_collection.objects.link(ob_leg4)
col_collection.objects.link(ob_body_ridgept2)
col_collection.objects.link(ob_shrub_right)
col_collection.objects.link(ob_tail_pt2)
col_collection.objects.link(ob_body_ridge)
col_collection.objects.link(ob_bodypt_2)
col_collection.objects.link(ob_body)

# ---- scene / render settings (as saved in the file)
scene.frame_start = 1; scene.frame_end = 250; scene.frame_set(1)
scene.render.engine = 'BLENDER_EEVEE_NEXT'
scene.cycles.use_denoising = False
scene.cycles.samples = 128
scene.cycles.sampling_pattern = 'TABULATED_SOBOL'
scene.cycles.use_adaptive_sampling = False
scene.cycles.use_light_tree = False
scene.view_settings.view_transform = 'Filmic'
bpy.context.view_layer.update()

# ---- added for rendering (the .blend has no active camera and no usable light): camera, sun
cam_auto = bpy.data.cameras.new('AutoCamera')
cam_auto.lens = 50.0
cam_auto.sensor_width = 36.0
cam_auto.clip_end = 1000.0
ob_auto_camera = bpy.data.objects.new('AutoCamera', cam_auto)
scene.collection.objects.link(ob_auto_camera)
ob_auto_camera.location = (3.03064, -3.62683, 3.21399)
ob_auto_camera.rotation_euler = (1.09748, -7.21219e-08, 0.694738)
scene.camera = ob_auto_camera
light_auto_sun = bpy.data.lights.new('AutoSun', 'SUN')
light_auto_sun.energy = 3.0
light_auto_sun.angle = 0.0523599
ob_auto_sun = bpy.data.objects.new('AutoSun', light_auto_sun)
scene.collection.objects.link(ob_auto_sun)
ob_auto_sun.rotation_euler = (0.872665, 0.174533, 0.523599)
bpy.context.view_layer.update()
